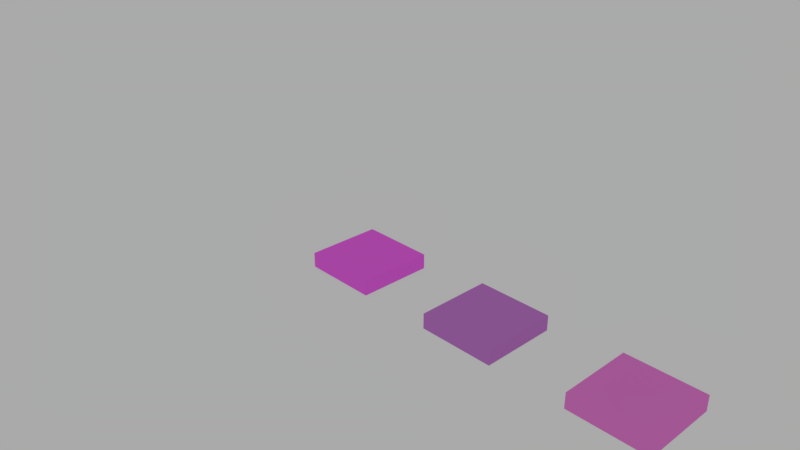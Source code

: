 # Source: room_floor.blend  (saved by Blender 2.78.0; exported with 4.5.12 LTS)
import bpy
from mathutils import Matrix  # noqa: F401  (used for matrix-valued properties, if any)

bpy.ops.wm.read_factory_settings(use_empty=True)
scene = bpy.context.scene
scene.name = 'Scene'

# ---- collections
col_collection_1 = bpy.data.collections.new('Collection 1'); scene.collection.children.link(col_collection_1)

# ---- images (referenced by path relative to the original .blend; pixels are not part of the script)
import os
ASSET_DIR = os.environ.get("B2B_ASSET_DIR", "")  # directory of the original .blend (textures are referenced by path, not embedded)
HERE = os.path.dirname(os.path.abspath(__file__))  # packed textures are extracted next to this script under _unpacked/

def load_image(name, relpath, width, height, colorspace="sRGB"):
    """Load a texture the original file referenced (path relative to the .blend, or extracted next to this script)."""
    p = next((c for c in (os.path.join(HERE, relpath), os.path.join(ASSET_DIR, relpath)) if relpath and os.path.exists(c)), "")
    if p:
        img = bpy.data.images.load(p, check_existing=True)
        img.name = name
    else:  # same state as the original file: an image datablock whose file is absent (Cycles renders it pink)
        img = bpy.data.images.new(name, width, height)
        img.source = "FILE"
        img.filepath = "//" + (relpath or name)
    img.colorspace_settings.name = colorspace
    return img
img_wood1_jpg = load_image('wood1.jpg', 'textures/wood1.jpg', 1024, 1024, 'sRGB')
img_metal_jpg = load_image('metal.jpg', 'textures/metal.jpg', 1024, 1024, 'sRGB')
img_wall_jpg = load_image('wall.jpg', 'textures/wall.jpg', 1024, 1024, 'sRGB')
img_floor_wood_png = load_image('floor_wood.png', 'floor_wood.png', 1024, 1024, 'sRGB')
img_floor_metal_png = load_image('floor_metal.png', 'floor_metal.png', 1024, 1024, 'sRGB')
img_floor_png = load_image('floor.png', 'floor.png', 1024, 1024, 'sRGB')

# ---- materials (node trees are filled in below, after node groups)
mat_room_floor_wood = bpy.data.materials.new('room_floor_wood')
mat_room_floor_wood.alpha_threshold = 0.0
mat_room_floor_wood.diffuse_color = (0.07227, 0.06125, 0.05286, 1.0)
mat_room_floor_wood.specular_color = (0.0, 0.0, 0.0)
mat_room_floor_wood.roughness = 0.5
mat_room_floor_wood.line_color = (0.0, 0.0, 0.0, 1.0)
mat_room_floor_metal = bpy.data.materials.new('room_floor_metal')
mat_room_floor_metal.alpha_threshold = 0.0
mat_room_floor_metal.diffuse_color = (0.06125, 0.04971, 0.05951, 1.0)
mat_room_floor_metal.specular_color = (0.0, 0.0, 0.0)
mat_room_floor_metal.roughness = 0.5
mat_room_floor_metal.line_color = (0.0, 0.0, 0.0, 1.0)
mat_room_floor = bpy.data.materials.new('room_floor')
mat_room_floor.alpha_threshold = 0.0
mat_room_floor.diffuse_color = (0.05448, 0.04971, 0.04971, 1.0)
mat_room_floor.specular_color = (0.0, 0.0, 0.0)
mat_room_floor.roughness = 0.5
mat_room_floor.line_color = (0.0, 0.0, 0.0, 1.0)

# ---- node groups
ng_wood = bpy.data.node_groups.new('wood', 'ShaderNodeTree')
_s = ng_wood.interface.new_socket(name='Shader', in_out='OUTPUT', socket_type='NodeSocketShader')
_s = ng_wood.interface.new_socket(name='Val', in_out='OUTPUT', socket_type='NodeSocketFloat')
_s.min_value = 0.0
_s.max_value = 1.0
_N = ng_wood.nodes; _L = ng_wood.links
n0 = _N.new('ShaderNodeUVMap'); n0.name = 'UV Map'; n0.location = (-361, -207)
n0.uv_map = 'wall'
n1 = _N.new('ShaderNodeRGBToBW'); n1.name = 'RGB to BW'; n1.location = (112, -130)
n2 = _N.new('ShaderNodeBsdfDiffuse'); n2.name = 'Diffuse BSDF.001'; n2.location = (112, 24)
n3 = _N.new('ShaderNodeMixShader'); n3.name = 'Mix Shader'; n3.location = (361, 91)
n3.inputs[0].default_value = 0.6
n4 = _N.new('ShaderNodeBsdfDiffuse'); n4.name = 'Diffuse BSDF'; n4.location = (131, 207)
n4.inputs[0].default_value = (0.7462, 0.5891, 0.3371, 1.0)
n5 = _N.new('NodeGroupInput'); n5.name = 'Group Input'; n5.location = (-561, 0)
n6 = _N.new('NodeGroupOutput'); n6.name = 'Group Output'; n6.location = (561, 0)
n7 = _N.new('ShaderNodeTexImage'); n7.name = 'Image Texture'; n7.location = (-177, 21)
n7.width = 215
n7.image = img_wood1_jpg
_L.new(n4.outputs[0], n3.inputs[1])
_L.new(n7.outputs[0], n2.inputs[0])
_L.new(n3.outputs[0], n6.inputs[0])
_L.new(n2.outputs[0], n3.inputs[2])
_L.new(n0.outputs[0], n7.inputs[0])
_L.new(n7.outputs[0], n1.inputs[0])
_L.new(n1.outputs[0], n6.inputs[1])
n6.is_active_output = True
ng_metal = bpy.data.node_groups.new('metal', 'ShaderNodeTree')
_s = ng_metal.interface.new_socket(name='Shader', in_out='OUTPUT', socket_type='NodeSocketShader')
_s = ng_metal.interface.new_socket(name='Val', in_out='OUTPUT', socket_type='NodeSocketFloat')
_s.min_value = 0.0
_s.max_value = 1.0
_N = ng_metal.nodes; _L = ng_metal.links
n0 = _N.new('ShaderNodeUVMap'); n0.name = 'UV Map'; n0.location = (-361, -207)
n0.uv_map = 'wall'
n1 = _N.new('ShaderNodeTexImage'); n1.name = 'Image Texture'; n1.location = (-177, 21)
n1.width = 215
n1.image = img_metal_jpg
n2 = _N.new('ShaderNodeRGBToBW'); n2.name = 'RGB to BW'; n2.location = (112, -130)
n3 = _N.new('ShaderNodeBsdfDiffuse'); n3.name = 'Diffuse BSDF.001'; n3.location = (112, 24)
n4 = _N.new('ShaderNodeBsdfDiffuse'); n4.name = 'Diffuse BSDF'; n4.location = (131, 207)
n4.inputs[0].default_value = (0.338, 0.3569, 0.463, 1.0)
n5 = _N.new('ShaderNodeMixShader'); n5.name = 'Mix Shader'; n5.location = (361, 91)
n5.inputs[0].default_value = 0.4
n6 = _N.new('NodeGroupInput'); n6.name = 'Group Input'; n6.location = (-561, 0)
n7 = _N.new('NodeGroupOutput'); n7.name = 'Group Output'; n7.location = (561, 0)
_L.new(n4.outputs[0], n5.inputs[1])
_L.new(n1.outputs[0], n3.inputs[0])
_L.new(n5.outputs[0], n7.inputs[0])
_L.new(n3.outputs[0], n5.inputs[2])
_L.new(n0.outputs[0], n1.inputs[0])
_L.new(n1.outputs[0], n2.inputs[0])
_L.new(n2.outputs[0], n7.inputs[1])
n7.is_active_output = True
ng_bricks = bpy.data.node_groups.new('bricks', 'ShaderNodeTree')
_s = ng_bricks.interface.new_socket(name='Shader', in_out='OUTPUT', socket_type='NodeSocketShader')
_s = ng_bricks.interface.new_socket(name='Val', in_out='OUTPUT', socket_type='NodeSocketFloat')
_s.min_value = 0.0
_s.max_value = 1.0
_N = ng_bricks.nodes; _L = ng_bricks.links
n0 = _N.new('ShaderNodeUVMap'); n0.name = 'UV Map'; n0.location = (-308, -206)
n0.uv_map = 'wall'
n1 = _N.new('ShaderNodeTexImage'); n1.name = 'Image Texture'; n1.location = (-128, 15)
n1.width = 140
n1.image = img_wall_jpg
n2 = _N.new('ShaderNodeRGBToBW'); n2.name = 'RGB to BW'; n2.location = (60, -132)
n3 = _N.new('ShaderNodeBsdfDiffuse'); n3.name = 'Diffuse BSDF.001'; n3.location = (60, 22)
n4 = _N.new('ShaderNodeMixShader'); n4.name = 'Mix Shader'; n4.location = (308, 90)
n4.inputs[0].default_value = 0.8
n5 = _N.new('ShaderNodeBsdfDiffuse'); n5.name = 'Diffuse BSDF'; n5.location = (78, 206)
n5.inputs[0].default_value = (0.8, 0.7179, 0.5592, 1.0)
n6 = _N.new('NodeGroupInput'); n6.name = 'Group Input'; n6.location = (-508, 0)
n7 = _N.new('NodeGroupOutput'); n7.name = 'Group Output'; n7.location = (508, 0)
_L.new(n5.outputs[0], n4.inputs[1])
_L.new(n1.outputs[0], n3.inputs[0])
_L.new(n4.outputs[0], n7.inputs[0])
_L.new(n3.outputs[0], n4.inputs[2])
_L.new(n0.outputs[0], n1.inputs[0])
_L.new(n1.outputs[0], n2.inputs[0])
_L.new(n2.outputs[0], n7.inputs[1])
n7.is_active_output = True

# ---- material node trees
mat_room_floor_wood.use_nodes = True; mat_room_floor_wood.node_tree.nodes.clear()
_N = mat_room_floor_wood.node_tree.nodes; _L = mat_room_floor_wood.node_tree.links
n0 = _N.new('ShaderNodeOutputMaterial'); n0.name = 'Material Output'; n0.location = (198, 213)
n1 = _N.new('ShaderNodeGroup'); n1.name = 'Group'; n1.location = (-46, 212)
n1.width = 182
n1.node_tree = ng_wood
n2 = _N.new('ShaderNodeTexImage'); n2.name = 'Image Texture.001'; n2.location = (70, 36)
n2.width = 208
n2.image = img_floor_wood_png
n3 = _N.new('ShaderNodeDisplacement'); n3.name = 'Displacement'; n3.location = (0, 0)
n3.inputs[1].default_value = 0.0
n3.inputs[2].default_value = 0.1
_L.new(n1.outputs[0], n0.inputs[0])
_L.new(n1.outputs[1], n3.inputs[0])
_L.new(n3.outputs[0], n0.inputs[2])
n0.is_active_output = True
mat_room_floor_metal.use_nodes = True; mat_room_floor_metal.node_tree.nodes.clear()
_N = mat_room_floor_metal.node_tree.nodes; _L = mat_room_floor_metal.node_tree.links
n0 = _N.new('ShaderNodeOutputMaterial'); n0.name = 'Material Output'; n0.location = (467, 224)
n1 = _N.new('ShaderNodeGroup'); n1.name = 'Group'; n1.location = (148, 217)
n1.node_tree = ng_metal
n2 = _N.new('ShaderNodeTexImage'); n2.name = 'Image Texture.001'; n2.location = (177, 45)
n2.width = 208
n2.image = img_floor_metal_png
n3 = _N.new('ShaderNodeDisplacement'); n3.name = 'Displacement'; n3.location = (0, 0)
n3.inputs[1].default_value = 0.0
n3.inputs[2].default_value = 0.1
_L.new(n1.outputs[0], n0.inputs[0])
_L.new(n1.outputs[1], n3.inputs[0])
_L.new(n3.outputs[0], n0.inputs[2])
n0.is_active_output = True
mat_room_floor.use_nodes = True; mat_room_floor.node_tree.nodes.clear()
_N = mat_room_floor.node_tree.nodes; _L = mat_room_floor.node_tree.links
n0 = _N.new('ShaderNodeOutputMaterial'); n0.name = 'Material Output'; n0.location = (467, 224)
n1 = _N.new('ShaderNodeGroup'); n1.name = 'Group'; n1.location = (-51, 234)
n1.node_tree = ng_bricks
n2 = _N.new('ShaderNodeTexImage'); n2.name = 'Image Texture.001'; n2.location = (124, -103)
n2.width = 208
n2.image = img_floor_png
n3 = _N.new('ShaderNodeDisplacement'); n3.name = 'Displacement'; n3.location = (0, 0)
n3.inputs[1].default_value = 0.0
n3.inputs[2].default_value = 0.1
_L.new(n1.outputs[0], n0.inputs[0])
_L.new(n1.outputs[1], n3.inputs[0])
_L.new(n3.outputs[0], n0.inputs[2])
n0.is_active_output = True

# ---- world
world_world = bpy.data.worlds.new('World'); scene.world = world_world
world_world.use_nodes = True; world_world.node_tree.nodes.clear()
_N = world_world.node_tree.nodes; _L = world_world.node_tree.links
n0 = _N.new('ShaderNodeOutputWorld'); n0.name = 'World Output'; n0.location = (300, 300)
n1 = _N.new('ShaderNodeBackground'); n1.name = 'Background'; n1.location = (10, 300)
n1.inputs[0].default_value = (1.0, 1.0, 1.0, 1.0)
n1.inputs[1].default_value = 0.4
_L.new(n1.outputs[0], n0.inputs[0])
n0.is_active_output = True
world_world.color = (0.05088, 0.05088, 0.05088)
world_world.use_sun_shadow = False
world_world.sun_shadow_jitter_overblur = 0.0
world_world.cycles.sampling_method = 'MANUAL'

# ---- cameras
cam_camera = bpy.data.cameras.new('Camera')
cam_camera.clip_end = 100.0
cam_camera.lens = 35.0
cam_camera.sensor_width = 32.0
cam_camera.sensor_height = 18.0
cam_camera.ortho_scale = 7.314
cam_camera.dof.focus_distance = 0.0

# ---- meshes
me_room_floor = bpy.data.meshes.new('room_floor')
me_room_floor.from_pydata([(0.5, 0.5, -0.2), (0.5, -0.5, -0.2), (-0.5, -0.5, -0.2), (-0.5, 0.5, -0.2), (0.5, 0.5, 0.0), (0.5, -0.5, 0.0), (-0.5, -0.5, 0.0), (-0.5, 0.5, 0.0)], [], [(0, 1, 2, 3), (4, 7, 6, 5), (0, 4, 5, 1), (1, 5, 6, 2), (2, 6, 7, 3), (4, 0, 3, 7)])
_uv = me_room_floor.uv_layers.new(name='texture')
_uv.uv.foreach_set('vector', [0.3527, 0.004902, 0.6952, 0.004902, 0.6952, 0.4951, 0.3527, 0.4951, 0.3459, 0.5049, 0.3459, 0.9951, 0.003425, 0.9951, 0.003425, 0.5049, 0.9966, 0.4951, 0.9281, 0.4951, 0.9281, 0.004902, 0.9966, 0.004902, 0.9212, 0.9951, 0.8527, 0.9951, 0.8527, 0.5049, 0.9212, 0.5049, 0.9212, 0.4951, 0.8527, 0.4951, 0.8527, 0.004902, 0.9212, 0.004902, 0.7774, 0.004902, 0.8459, 0.004902, 0.8459, 0.4951, 0.7774, 0.4951])
_uv.active_render = True
_uv = me_room_floor.uv_layers.new(name='lightmap')
_uv.uv.foreach_set('vector', [0.004902, 0.004902, 0.4951, 0.004902, 0.4951, 0.4951, 0.004902, 0.4951, 0.9951, 0.004902, 0.9951, 0.4951, 0.5049, 0.4951, 0.5049, 0.004902, 0.1029, 0.9951, 0.004902, 0.9951, 0.004902, 0.5049, 0.1029, 0.5049, 0.4265, 0.9951, 0.3284, 0.9951, 0.3284, 0.5049, 0.4265, 0.5049, 0.3186, 0.9951, 0.2206, 0.9951, 0.2206, 0.5049, 0.3186, 0.5049, 0.1127, 0.5049, 0.2108, 0.5049, 0.2108, 0.9951, 0.1127, 0.9951])
_uv = me_room_floor.uv_layers.new(name='wall')
_uv.uv.foreach_set('vector', [0.9999, 0.9999, 0.0001004, 0.9999, 9.998e-05, 0.0001, 0.9999, 9.998e-05, 0.9999, 0.9999, 0.0001002, 0.9999, 9.998e-05, 0.0001004, 0.9999, 9.998e-05, 1.0, 4.472e-05, 1.0, 0.2, 4.472e-05, 0.2, 4.51e-05, 4.493e-05, 1.0, 4.472e-05, 1.0, 0.2, 4.472e-05, 0.2, 4.484e-05, 4.476e-05, 4.472e-05, 0.2, 4.484e-05, 4.472e-05, 1.0, 4.496e-05, 1.0, 0.2, 1.0, 4.472e-05, 1.0, 0.2, 4.487e-05, 0.2, 4.472e-05, 4.499e-05])
me_room_floor.materials.append(mat_room_floor)
me_room_floor.use_remesh_preserve_volume = False
me_room_floor.use_remesh_preserve_attributes = False
me_room_floor.use_mirror_vertex_groups = False
me_room_floor.update()

# ---- objects
ob_room_floor_wood = bpy.data.objects.new('room_floor_wood', me_room_floor)
ob_room_floor_metal = bpy.data.objects.new('room_floor_metal', me_room_floor)
ob_room_floor = bpy.data.objects.new('room_floor', me_room_floor)
ob_camera = bpy.data.objects.new('Camera', cam_camera)

# ---- transforms, parenting, visibility, modifiers, constraints
ob_room_floor_wood.location = (4.0, 0.0, 0.0)
ob_room_floor_wood.lock_rotations_4d = False
ob_room_floor_wood.empty_display_type = 'ARROWS'
ob_room_floor_wood.lineart.crease_threshold = 0.0
ob_room_floor_wood.material_slots[0].link = 'OBJECT'; ob_room_floor_wood.material_slots[0].material = mat_room_floor_wood
_m = ob_room_floor_wood.modifiers.new('EdgeSplit', 'EDGE_SPLIT')
_m.split_angle = 0.0
ob_room_floor_metal.location = (2.0, 0.0, 0.0)
ob_room_floor_metal.lock_rotations_4d = False
ob_room_floor_metal.empty_display_type = 'ARROWS'
ob_room_floor_metal.lineart.crease_threshold = 0.0
ob_room_floor_metal.material_slots[0].link = 'OBJECT'; ob_room_floor_metal.material_slots[0].material = mat_room_floor_metal
_m = ob_room_floor_metal.modifiers.new('EdgeSplit', 'EDGE_SPLIT')
_m.split_angle = 0.0
ob_room_floor.location = (0.0, 0.0, 0.0)
ob_room_floor.lock_rotations_4d = False
ob_room_floor.empty_display_type = 'ARROWS'
ob_room_floor.lineart.crease_threshold = 0.0
ob_room_floor.material_slots[0].link = 'OBJECT'; ob_room_floor.material_slots[0].material = mat_room_floor
_m = ob_room_floor.modifiers.new('EdgeSplit', 'EDGE_SPLIT')
_m.split_angle = 0.0
ob_camera.location = (7.481, -6.508, 5.344)
ob_camera.rotation_euler = (1.109, 0.0, 0.8149)
ob_camera.lock_rotations_4d = False
ob_camera.empty_display_type = 'ARROWS'
ob_camera.color = (0.0, 0.0, 0.0, 0.0)
ob_camera.display_type = 'WIRE'
ob_camera.lineart.crease_threshold = 0.0

# ---- collection membership
col_collection_1.objects.link(ob_room_floor_wood)
col_collection_1.objects.link(ob_room_floor_metal)
col_collection_1.objects.link(ob_room_floor)
col_collection_1.objects.link(ob_camera)

# ---- scene / render settings (as saved in the file)
scene.camera = ob_camera
scene.frame_start = 1; scene.frame_end = 250; scene.frame_set(1)
scene.render.engine = 'CYCLES'
scene.render.resolution_percentage = 50
scene.render.dither_intensity = 0.0
scene.cycles.use_denoising = False
scene.cycles.samples = 40
scene.cycles.sampling_pattern = 'TABULATED_SOBOL'
scene.cycles.light_sampling_threshold = 0.0
scene.cycles.use_adaptive_sampling = False
scene.cycles.use_light_tree = False
scene.cycles.blur_glossy = 0.0
scene.cycles.sample_clamp_indirect = 0.0
scene.view_settings.view_transform = 'Standard'
bpy.context.view_layer.update()
